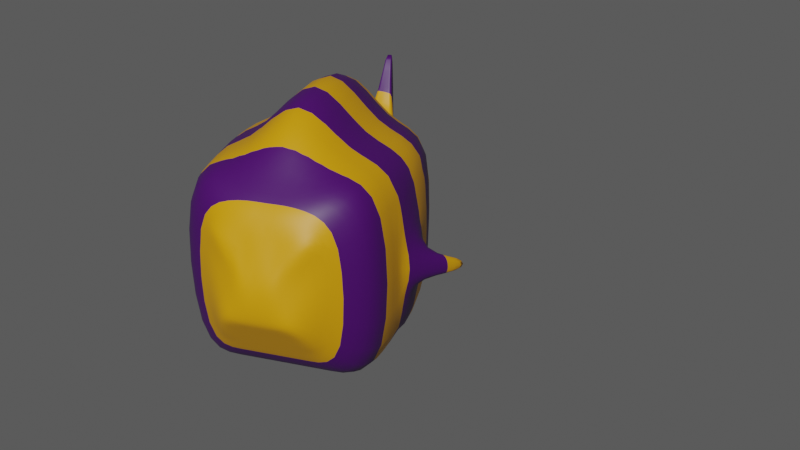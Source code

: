 # Source: Pufferfish.blend  (saved by Blender 2.81.16; exported with 4.5.12 LTS)
import bpy
from mathutils import Matrix  # noqa: F401  (used for matrix-valued properties, if any)

bpy.ops.wm.read_factory_settings(use_empty=True)
scene = bpy.context.scene
scene.name = 'Scene'

# ---- collections
col_collection = bpy.data.collections.new('Collection'); scene.collection.children.link(col_collection)

# ---- materials (node trees are filled in below, after node groups)
mat_material_001 = bpy.data.materials.new('Material.001')
mat_material_001.use_transparent_shadow = False

# ---- material node trees
mat_material_001.use_nodes = True; mat_material_001.node_tree.nodes.clear()
_N = mat_material_001.node_tree.nodes; _L = mat_material_001.node_tree.links
n0 = _N.new('ShaderNodeOutputMaterial'); n0.name = 'Material Output'; n0.location = (488, 300)
n1 = _N.new('ShaderNodeBsdfPrincipled'); n1.name = 'Principled BSDF'; n1.location = (198, 300)
n1.distribution = 'GGX'
n1.subsurface_method = 'BURLEY'
n1.inputs[3].default_value = 1.45
n1.inputs[27].default_value = (0.0, 0.0, 0.0, 1.0)
n1.inputs[28].default_value = 1.0
n2 = _N.new('ShaderNodeTexCoord'); n2.name = 'Texture Coordinate'; n2.location = (-899, 67)
n3 = _N.new('ShaderNodeSeparateXYZ'); n3.name = 'Separate XYZ'; n3.location = (-653, 135)
n4 = _N.new('ShaderNodeTexChecker'); n4.name = 'Checker Texture'; n4.location = (-275, 171)
n4.inputs[1].default_value = (1.0, 1.0, 1.0, 1.0)
n4.inputs[2].default_value = (1.0, 1.0, 1.0, 1.0)
n5 = _N.new('ShaderNodeMapping'); n5.name = 'Mapping'; n5.location = (-467, 156)
n5.inputs[3].default_value = (0.5, 1.0, 1.0)
n6 = _N.new('ShaderNodeValToRGB'); n6.name = 'ColorRamp'; n6.location = (-100, 233)
while len(n6.color_ramp.elements) > 1: n6.color_ramp.elements.remove(n6.color_ramp.elements[-1])
n6.color_ramp.elements[0].position = 0.01364; n6.color_ramp.elements[0].color = (0.06185, 0.0, 0.1273, 1.0)
_e = n6.color_ramp.elements.new(1.0); _e.color = (0.7014, 0.3171, 0.0, 1.0)
_L.new(n1.outputs[0], n0.inputs[0])
_L.new(n6.outputs[0], n1.inputs[0])
_L.new(n4.outputs[1], n6.inputs[0])
_L.new(n5.outputs[0], n4.inputs[0])
_L.new(n2.outputs[3], n3.inputs[0])
_L.new(n3.outputs[1], n5.inputs[0])
n0.is_active_output = True

# ---- world
world_world = bpy.data.worlds.new('World'); scene.world = world_world
world_world.use_nodes = True; world_world.node_tree.nodes.clear()
_N = world_world.node_tree.nodes; _L = world_world.node_tree.links
n0 = _N.new('ShaderNodeOutputWorld'); n0.name = 'World Output'; n0.location = (300, 300)
n1 = _N.new('ShaderNodeBackground'); n1.name = 'Background'; n1.location = (10, 300)
n1.inputs[0].default_value = (0.08353, 0.08353, 0.08353, 1.0)
_L.new(n1.outputs[0], n0.inputs[0])
n0.is_active_output = True
world_world.color = (0.05088, 0.05088, 0.05088)
world_world.use_sun_shadow = False
world_world.sun_shadow_jitter_overblur = 0.0

# ---- cameras
cam_camera = bpy.data.cameras.new('Camera')
cam_camera.clip_end = 100.0
cam_camera.ortho_scale = 7.314

# ---- meshes
me_cube_002 = bpy.data.meshes.new('Cube.002')
me_cube_002.from_pydata([(-1.0, -1.0, -1.0), (-1.0, -1.0, 1.0), (-0.3016, 1.516, -0.2257), (-0.3672, 1.39, 0.1587), (1.0, -1.0, -1.0), (1.0, -1.0, 1.0), (0.3016, 1.516, -0.2257), (0.3672, 1.39, 0.1587), (-1.0, 0.5319, -1.0), (-1.0, 0.5319, 1.0), (1.0, 0.5319, -1.0), (1.0, 0.5319, 1.0), (-1.0, 1.0, 1.0), (-1.0, 1.0, -1.0), (1.0, 1.0, -1.0), (1.0, 1.0, 1.0), (-0.2025, -1.786, -0.2025), (-0.2025, -1.786, 0.2025), (0.2025, -1.786, 0.2025), (0.2025, -1.786, -0.2025), (-0.01095, -2.312, -1.224), (-0.01095, -2.312, 1.341), (0.01095, -2.312, 1.341), (0.01095, -2.312, -1.224), (-0.7087, 1.184, 0.6341), (-0.4076, 1.325, -0.5123), (0.4076, 1.325, -0.5123), (0.7087, 1.184, 0.6341), (0.0, 1.0, -1.0), (0.0, 1.0, 1.0), (0.0, -1.0, -1.0), (0.0, -1.0, 1.832), (0.0, 0.5319, 1.832), (0.0, 0.5319, -1.0), (0.0, 1.516, -0.2257), (0.0, 1.56, 0.1587), (0.0, -1.786, -0.2025), (0.0, -1.786, 0.2025), (0.0, -2.312, -1.224), (0.0, -2.312, 1.341), (0.0, 1.28, 0.824), (0.0, 1.325, -0.5123), (0.0, 1.56, -0.1587), (-0.3957, 1.56, -0.1587), (-0.5793, 1.28, -0.5793), (0.3957, 1.56, -0.1587), (0.5793, 1.28, -0.5793), (0.0, 1.28, -0.5793), (1.0, 0.4878, -0.1346), (1.0, 0.4878, 0.1208), (1.0, 0.3478, 0.1208), (1.0, 0.3478, -0.1346), (-1.0, 0.3478, -0.1346), (-1.0, 0.3478, 0.1208), (-1.0, 0.4878, 0.1208), (-1.0, 0.4878, -0.1346), (1.449, -0.1857, -0.1535), (1.449, -0.1857, -0.3444), (1.449, -0.3256, -0.3444), (1.449, -0.3256, -0.1535), (-1.449, -0.3256, -0.3444), (-1.449, -0.3256, -0.1535), (-1.449, -0.1857, -0.3444), (-1.449, -0.1857, -0.1535), (-0.1359, 1.461, 0.3435), (-0.2655, 1.461, 0.3435), (-0.4866, 1.379, 0.6433), (-0.1359, 1.379, 0.5288), (0.2655, 1.461, 0.3435), (0.1359, 1.461, 0.3435), (0.1359, 1.379, 0.5288), (0.4866, 1.379, 0.6433), (-0.5, 1.0, -1.0), (-0.5, -1.0, 1.0), (-0.5, 0.5319, -1.0), (-0.1979, 1.56, -0.1587), (-0.1013, -1.786, 0.2025), (-0.005474, -2.312, 1.341), (-0.2897, 1.28, -0.5793), (-0.5, 1.0, 1.0), (-0.5, -1.0, -1.0), (-0.5, 0.5319, 1.0), (-0.1836, 1.56, 0.1587), (-0.1013, -1.786, -0.2025), (-0.005474, -2.312, -1.224), (-0.2897, 1.28, 0.824), (-0.1508, 1.516, -0.2257), (-0.2038, 1.325, -0.5123), (-0.2007, 1.461, 0.3435), (-0.2668, 1.379, 0.5288), (0.5, 1.0, 1.0), (0.5, -1.0, -1.0), (0.5, 0.5319, 1.0), (0.1836, 1.56, 0.1587), (0.1013, -1.786, -0.2025), (0.005474, -2.312, -1.224), (0.2897, 1.28, 0.824), (0.5, 1.0, -1.0), (0.5, -1.0, 1.0), (0.5, 0.5319, -1.0), (0.1979, 1.56, -0.1587), (0.1013, -1.786, 0.2025), (0.005474, -2.312, 1.341), (0.2897, 1.28, -0.5793), (0.1508, 1.516, -0.2257), (0.2038, 1.325, -0.5123), (0.2007, 1.461, 0.3435), (0.2668, 1.379, 0.5288), (-0.05524, -2.136, -1.091), (-0.05524, -2.136, 1.091), (0.05524, -2.109, 1.091), (0.05524, -2.109, -1.091), (5.887e-08, -2.123, -1.091), (5.887e-08, -2.123, 1.091), (-0.02762, -2.13, -1.091), (-0.02762, -2.13, 1.091), (0.02762, -2.116, 1.091), (0.02762, -2.116, -1.091)], [], [(8, 9, 12, 13), (100, 93, 7, 45), (53, 54, 63, 61), (73, 1, 17, 76), (99, 10, 4, 91), (81, 9, 1, 73), (79, 12, 9, 81), (97, 14, 10, 99), (14, 15, 11, 10), (51, 48, 57, 58), (24, 44, 13, 12), (103, 46, 14, 97), (85, 24, 12, 79), (46, 27, 15, 14), (109, 108, 20, 21), (4, 5, 18, 19), (1, 0, 16, 17), (91, 4, 19, 94), (84, 77, 21, 20), (115, 109, 21, 77), (111, 110, 22, 23), (117, 111, 23, 95), (45, 7, 27, 46), (3, 43, 44, 24), (114, 112, 38, 84), (116, 113, 39, 102), (95, 102, 39, 38), (80, 30, 36, 83), (96, 40, 29, 90), (78, 47, 28, 72), (72, 28, 33, 74), (90, 29, 32, 92), (92, 32, 31, 98), (74, 33, 30, 80), (98, 31, 37, 101), (75, 82, 35, 42), (86, 2, 43, 75), (2, 25, 44, 43), (26, 6, 45, 46), (87, 41, 47, 78), (104, 34, 42, 100), (105, 26, 46, 103), (10, 11, 49, 48), (11, 5, 50, 49), (5, 4, 51, 50), (4, 10, 48, 51), (0, 1, 53, 52), (1, 9, 54, 53), (9, 8, 55, 54), (8, 0, 52, 55), (57, 56, 59, 58), (60, 61, 63, 62), (52, 53, 61, 60), (49, 50, 59, 56), (54, 55, 62, 63), (48, 49, 56, 57), (55, 52, 60, 62), (50, 51, 58, 59), (82, 3, 65, 88), (3, 24, 66, 65), (85, 40, 67, 89), (40, 35, 64, 67), (93, 35, 69, 106), (35, 40, 70, 69), (96, 27, 71, 107), (27, 7, 68, 71), (24, 85, 89, 66), (35, 82, 88, 64), (25, 87, 78, 44), (34, 86, 75, 42), (43, 3, 82, 75), (8, 74, 80, 0), (13, 72, 74, 8), (44, 78, 72, 13), (0, 80, 83, 16), (108, 114, 84, 20), (113, 115, 77, 39), (38, 39, 77, 84), (40, 85, 79, 29), (29, 79, 81, 32), (32, 81, 73, 31), (31, 73, 76, 37), (40, 96, 107, 70), (7, 93, 106, 68), (2, 86, 34, 104, 6, 26, 105, 41, 87, 25), (41, 105, 103, 47), (6, 104, 100, 45), (5, 98, 101, 18), (11, 92, 98, 5), (15, 90, 92, 11), (27, 96, 90, 15), (23, 22, 102, 95), (110, 116, 102, 22), (112, 117, 95, 38), (30, 91, 94, 36), (47, 103, 97, 28), (28, 97, 99, 33), (33, 99, 91, 30), (42, 35, 93, 100), (68, 106, 69, 70, 107, 71), (64, 88, 65, 66, 89, 67), (36, 94, 117, 112), (18, 101, 116, 110), (37, 76, 115, 113), (16, 83, 114, 108), (101, 37, 113, 116), (83, 36, 112, 114), (94, 19, 111, 117), (19, 18, 110, 111), (76, 17, 109, 115), (17, 16, 108, 109)])
me_cube_002.polygons.foreach_set('use_smooth', [True] * 111)
_uv = me_cube_002.uv_layers.new(name='UVMap')
_uv.uv.foreach_set('vector', [0.4185, 0.2669, 0.6252, 0.2671, 0.6252, 0.3155, 0.4184, 0.3153, 0.464, 0.4475, 0.5793, 0.4476, 0.5793, 0.4764, 0.464, 0.4763, 0.5534, 0.1806, 0.5533, 0.195, 0.5533, 0.195, 0.5534, 0.1806, 0.7799, 0.7291, 0.8316, 0.7292, 0.8316, 0.7292, 0.7799, 0.7291, 0.3665, 0.5704, 0.4182, 0.5704, 0.4181, 0.7288, 0.3664, 0.7288, 0.7801, 0.5708, 0.8317, 0.5708, 0.8316, 0.7292, 0.7799, 0.7291, 0.7801, 0.5224, 0.8318, 0.5224, 0.8317, 0.5708, 0.7801, 0.5708, 0.3665, 0.522, 0.4182, 0.522, 0.4182, 0.5704, 0.3665, 0.5704, 0.4182, 0.522, 0.625, 0.5222, 0.625, 0.5706, 0.4182, 0.5704, 0.4901, 0.6569, 0.4901, 0.6425, 0.4901, 0.6425, 0.4901, 0.6569, 0.6023, 0.3383, 0.4413, 0.3382, 0.4184, 0.3153, 0.6252, 0.3155, 0.4412, 0.4589, 0.4411, 0.4992, 0.4182, 0.522, 0.4183, 0.4704, 0.6023, 0.3786, 0.6023, 0.3383, 0.6252, 0.3155, 0.6252, 0.3671, 0.4411, 0.4992, 0.6022, 0.4993, 0.625, 0.5222, 0.4182, 0.522, 0.6254, 0.1087, 0.4186, 0.1085, 0.4186, 0.1085, 0.6254, 0.1087, 0.4181, 0.7288, 0.6248, 0.729, 0.6248, 0.729, 0.4181, 0.7288, 0.6254, 0.1087, 0.4186, 0.1085, 0.4186, 0.1085, 0.6254, 0.1087, 0.3664, 0.7288, 0.4181, 0.7288, 0.4181, 0.7288, 0.3664, 0.7288, 0.4179, 0.8839, 0.6247, 0.8841, 0.6247, 0.9358, 0.4179, 0.9356, 0.7799, 0.7291, 0.8316, 0.7292, 0.8316, 0.7292, 0.7799, 0.7291, 0.4181, 0.7288, 0.6248, 0.729, 0.6248, 0.729, 0.4181, 0.7288, 0.3664, 0.7288, 0.4181, 0.7288, 0.4181, 0.7288, 0.3664, 0.7288, 0.464, 0.4763, 0.5793, 0.4764, 0.6022, 0.4993, 0.4411, 0.4992, 0.5794, 0.3612, 0.4641, 0.3611, 0.4413, 0.3382, 0.6023, 0.3383, 0.263, 0.7287, 0.3147, 0.7287, 0.3147, 0.7287, 0.263, 0.7287, 0.6765, 0.729, 0.7282, 0.7291, 0.7282, 0.7291, 0.6765, 0.729, 0.418, 0.7805, 0.6248, 0.7807, 0.6247, 0.8324, 0.418, 0.8322, 0.263, 0.7287, 0.3147, 0.7287, 0.3147, 0.7287, 0.263, 0.7287, 0.6022, 0.4591, 0.6022, 0.4188, 0.6251, 0.4188, 0.6251, 0.4705, 0.4412, 0.3784, 0.4412, 0.4187, 0.4183, 0.4187, 0.4184, 0.367, 0.2632, 0.5219, 0.3149, 0.522, 0.3148, 0.5704, 0.2631, 0.5703, 0.6767, 0.5223, 0.7284, 0.5223, 0.7284, 0.5707, 0.6767, 0.5707, 0.6767, 0.5707, 0.7284, 0.5707, 0.7282, 0.7291, 0.6765, 0.729, 0.2631, 0.5703, 0.3148, 0.5704, 0.3147, 0.7287, 0.263, 0.7287, 0.6765, 0.729, 0.7282, 0.7291, 0.7282, 0.7291, 0.6765, 0.729, 0.4641, 0.3899, 0.5794, 0.39, 0.5794, 0.4188, 0.4641, 0.4187, 0.4604, 0.401, 0.4605, 0.3833, 0.4641, 0.3611, 0.4641, 0.3899, 0.4605, 0.3833, 0.4449, 0.3572, 0.4413, 0.3382, 0.4641, 0.3611, 0.4448, 0.4802, 0.4604, 0.4541, 0.464, 0.4763, 0.4411, 0.4992, 0.4449, 0.3879, 0.4448, 0.4187, 0.4412, 0.4187, 0.4412, 0.3784, 0.4604, 0.4364, 0.4604, 0.4187, 0.4641, 0.4187, 0.464, 0.4475, 0.4448, 0.4494, 0.4448, 0.4802, 0.4411, 0.4992, 0.4412, 0.4589, 0.4182, 0.5704, 0.625, 0.5706, 0.553, 0.6425, 0.4901, 0.6425, 0.625, 0.5706, 0.6248, 0.729, 0.5529, 0.657, 0.553, 0.6425, 0.6248, 0.729, 0.4181, 0.7288, 0.4901, 0.6569, 0.5529, 0.657, 0.4181, 0.7288, 0.4182, 0.5704, 0.4901, 0.6425, 0.4901, 0.6569, 0.4186, 0.1085, 0.6254, 0.1087, 0.5534, 0.1806, 0.4905, 0.1805, 0.6254, 0.1087, 0.6252, 0.2671, 0.5533, 0.195, 0.5534, 0.1806, 0.6252, 0.2671, 0.4185, 0.2669, 0.4905, 0.195, 0.5533, 0.195, 0.4185, 0.2669, 0.4186, 0.1085, 0.4905, 0.1805, 0.4905, 0.195, 0.4901, 0.6425, 0.553, 0.6425, 0.5529, 0.657, 0.4901, 0.6569, 0.4905, 0.1805, 0.5534, 0.1806, 0.5533, 0.195, 0.4905, 0.195, 0.4905, 0.1805, 0.5534, 0.1806, 0.5534, 0.1806, 0.4905, 0.1805, 0.553, 0.6425, 0.5529, 0.657, 0.5529, 0.657, 0.553, 0.6425, 0.5533, 0.195, 0.4905, 0.195, 0.4905, 0.195, 0.5533, 0.195, 0.4901, 0.6425, 0.553, 0.6425, 0.553, 0.6425, 0.4901, 0.6425, 0.4905, 0.195, 0.4905, 0.1805, 0.4905, 0.1805, 0.4905, 0.195, 0.5529, 0.657, 0.4901, 0.6569, 0.4901, 0.6569, 0.5529, 0.657, 0.5794, 0.39, 0.5794, 0.3612, 0.5837, 0.3782, 0.5837, 0.3882, 0.5794, 0.3612, 0.6023, 0.3383, 0.598, 0.3626, 0.5837, 0.3782, 0.6023, 0.3786, 0.6022, 0.4188, 0.5979, 0.3995, 0.598, 0.3811, 0.6022, 0.4188, 0.5794, 0.4188, 0.5837, 0.3981, 0.5979, 0.3995, 0.5793, 0.4476, 0.5794, 0.4188, 0.5837, 0.4395, 0.5836, 0.4494, 0.5794, 0.4188, 0.6022, 0.4188, 0.5979, 0.4382, 0.5837, 0.4395, 0.6022, 0.4591, 0.6022, 0.4993, 0.5979, 0.475, 0.5979, 0.4566, 0.6022, 0.4993, 0.5793, 0.4764, 0.5836, 0.4594, 0.5979, 0.475, 0.6023, 0.3383, 0.6023, 0.3786, 0.598, 0.3811, 0.598, 0.3626, 0.5794, 0.4188, 0.5794, 0.39, 0.5837, 0.3882, 0.5837, 0.3981, 0.4449, 0.3572, 0.4449, 0.3879, 0.4412, 0.3784, 0.4413, 0.3382, 0.4604, 0.4187, 0.4604, 0.401, 0.4641, 0.3899, 0.4641, 0.4187, 0.4641, 0.3611, 0.5794, 0.3612, 0.5794, 0.39, 0.4641, 0.3899, 0.2114, 0.5703, 0.2631, 0.5703, 0.263, 0.7287, 0.2113, 0.7286, 0.2115, 0.5219, 0.2632, 0.5219, 0.2631, 0.5703, 0.2114, 0.5703, 0.4413, 0.3382, 0.4412, 0.3784, 0.4184, 0.367, 0.4184, 0.3153, 0.2113, 0.7286, 0.263, 0.7287, 0.263, 0.7287, 0.2113, 0.7286, 0.2113, 0.7286, 0.263, 0.7287, 0.263, 0.7287, 0.2113, 0.7286, 0.7282, 0.7291, 0.7799, 0.7291, 0.7799, 0.7291, 0.7282, 0.7291, 0.418, 0.8322, 0.6247, 0.8324, 0.6247, 0.8841, 0.4179, 0.8839, 0.6022, 0.4188, 0.6023, 0.3786, 0.6252, 0.3671, 0.6251, 0.4188, 0.7284, 0.5223, 0.7801, 0.5224, 0.7801, 0.5708, 0.7284, 0.5707, 0.7284, 0.5707, 0.7801, 0.5708, 0.7799, 0.7291, 0.7282, 0.7291, 0.7282, 0.7291, 0.7799, 0.7291, 0.7799, 0.7291, 0.7282, 0.7291, 0.6022, 0.4188, 0.6022, 0.4591, 0.5979, 0.4566, 0.5979, 0.4382, 0.5793, 0.4764, 0.5793, 0.4476, 0.5836, 0.4494, 0.5836, 0.4594, 0.4605, 0.3833, 0.4604, 0.401, 0.4604, 0.4187, 0.4604, 0.4364, 0.4604, 0.4541, 0.4448, 0.4802, 0.4448, 0.4494, 0.4448, 0.4187, 0.4449, 0.3879, 0.4449, 0.3572, 0.4448, 0.4187, 0.4448, 0.4494, 0.4412, 0.4589, 0.4412, 0.4187, 0.4604, 0.4541, 0.4604, 0.4364, 0.464, 0.4475, 0.464, 0.4763, 0.6248, 0.729, 0.6765, 0.729, 0.6765, 0.729, 0.6248, 0.729, 0.625, 0.5706, 0.6767, 0.5707, 0.6765, 0.729, 0.6248, 0.729, 0.625, 0.5222, 0.6767, 0.5223, 0.6767, 0.5707, 0.625, 0.5706, 0.6022, 0.4993, 0.6022, 0.4591, 0.6251, 0.4705, 0.625, 0.5222, 0.4181, 0.7288, 0.6248, 0.729, 0.6248, 0.7807, 0.418, 0.7805, 0.6248, 0.729, 0.6765, 0.729, 0.6765, 0.729, 0.6248, 0.729, 0.3147, 0.7287, 0.3664, 0.7288, 0.3664, 0.7288, 0.3147, 0.7287, 0.3147, 0.7287, 0.3664, 0.7288, 0.3664, 0.7288, 0.3147, 0.7287, 0.4412, 0.4187, 0.4412, 0.4589, 0.4183, 0.4704, 0.4183, 0.4187, 0.3149, 0.522, 0.3665, 0.522, 0.3665, 0.5704, 0.3148, 0.5704, 0.3148, 0.5704, 0.3665, 0.5704, 0.3664, 0.7288, 0.3147, 0.7287, 0.4641, 0.4187, 0.5794, 0.4188, 0.5793, 0.4476, 0.464, 0.4475, 0.5836, 0.4594, 0.5836, 0.4494, 0.5837, 0.4395, 0.5979, 0.4382, 0.5979, 0.4566, 0.5979, 0.475, 0.5837, 0.3981, 0.5837, 0.3882, 0.5837, 0.3782, 0.598, 0.3626, 0.598, 0.3811, 0.5979, 0.3995, 0.3147, 0.7287, 0.3664, 0.7288, 0.3664, 0.7288, 0.3147, 0.7287, 0.6248, 0.729, 0.6765, 0.729, 0.6765, 0.729, 0.6248, 0.729, 0.7282, 0.7291, 0.7799, 0.7291, 0.7799, 0.7291, 0.7282, 0.7291, 0.2113, 0.7286, 0.263, 0.7287, 0.263, 0.7287, 0.2113, 0.7286, 0.6765, 0.729, 0.7282, 0.7291, 0.7282, 0.7291, 0.6765, 0.729, 0.263, 0.7287, 0.3147, 0.7287, 0.3147, 0.7287, 0.263, 0.7287, 0.3664, 0.7288, 0.4181, 0.7288, 0.4181, 0.7288, 0.3664, 0.7288, 0.4181, 0.7288, 0.6248, 0.729, 0.6248, 0.729, 0.4181, 0.7288, 0.7799, 0.7291, 0.8316, 0.7292, 0.8316, 0.7292, 0.7799, 0.7291, 0.6254, 0.1087, 0.4186, 0.1085, 0.4186, 0.1085, 0.6254, 0.1087])
me_cube_002.materials.append(mat_material_001)
me_cube_002.use_remesh_fix_poles = True
me_cube_002.use_remesh_preserve_attributes = False
me_cube_002.use_mirror_vertex_groups = False
me_cube_002.update()

# ---- objects
ob_camera = bpy.data.objects.new('Camera', cam_camera)
ob_cube = bpy.data.objects.new('Cube', me_cube_002)

# ---- transforms, parenting, visibility, modifiers, constraints
ob_camera.location = (7.359, -6.926, 4.958)
ob_camera.rotation_euler = (1.109, 0.0, 0.8149)
ob_camera.lock_rotations_4d = False
ob_camera.empty_display_type = 'ARROWS'
ob_camera.color = (0.0, 0.0, 0.0, 0.0)
ob_camera.display_type = 'WIRE'
ob_camera.lineart.crease_threshold = 0.0
ob_cube.location = (-0.3215, -0.7707, 0.0)
ob_cube.rotation_euler = (0.0, 0.0, -2.637)
ob_cube.lineart.crease_threshold = 0.0
_m = ob_cube.modifiers.new('Subdivision', 'SUBSURF')
_m.uv_smooth = 'PRESERVE_CORNERS'
_m.levels = 2
_m.show_only_control_edges = False

# ---- collection membership
col_collection.objects.link(ob_camera)
col_collection.objects.link(ob_cube)

# ---- scene / render settings (as saved in the file)
scene.camera = ob_camera
scene.frame_start = 1; scene.frame_end = 250; scene.frame_set(1)
scene.render.engine = 'BLENDER_EEVEE_NEXT'
scene.cycles.use_denoising = False
scene.cycles.samples = 128
scene.cycles.sampling_pattern = 'TABULATED_SOBOL'
scene.cycles.use_adaptive_sampling = False
scene.cycles.use_light_tree = False
scene.view_settings.view_transform = 'Filmic'
bpy.context.view_layer.update()

# ---- added for rendering (the .blend has no usable light): sun
light_auto_sun = bpy.data.lights.new('AutoSun', 'SUN')
light_auto_sun.energy = 3.0
light_auto_sun.angle = 0.0523599
ob_auto_sun = bpy.data.objects.new('AutoSun', light_auto_sun)
scene.collection.objects.link(ob_auto_sun)
ob_auto_sun.rotation_euler = (0.872665, 0.174533, 0.523599)
bpy.context.view_layer.update()
